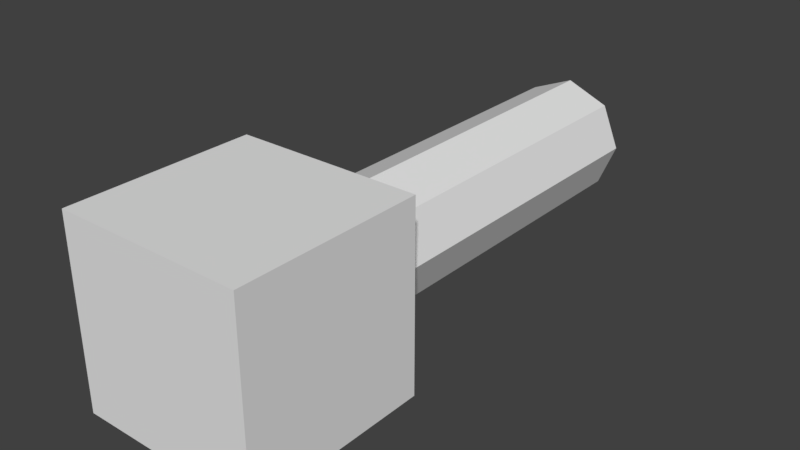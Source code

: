 # Source: Column1F_BaseMesh_0.1.blend  (saved by Blender 2.78.0; exported with 4.5.12 LTS)
import bpy
from mathutils import Matrix  # noqa: F401  (used for matrix-valued properties, if any)

bpy.ops.wm.read_factory_settings(use_empty=True)
scene = bpy.context.scene
scene.name = 'Scene'

# ---- collections
col_collection_1 = bpy.data.collections.new('Collection 1'); scene.collection.children.link(col_collection_1)

# ---- materials (node trees are filled in below, after node groups)
mat_column1f_material = bpy.data.materials.new('Column1F_Material')
mat_column1f_material.alpha_threshold = 0.0
mat_column1f_material.use_transparent_shadow = False
mat_column1f_material.roughness = 0.5

# ---- material node trees

# ---- world
world_world = bpy.data.worlds.new('World'); scene.world = world_world
world_world.color = (0.05088, 0.05088, 0.05088)
world_world.use_sun_shadow = False
world_world.sun_shadow_jitter_overblur = 0.0
world_world.cycles.sampling_method = 'MANUAL'

# ---- meshes
me_cube_001 = bpy.data.meshes.new('Cube.001')
me_cube_001.from_pydata([(-0.5, 5.166e-08, 0.5), (-0.5, 1.0, 0.5), (-0.5, 7.947e-09, -0.5), (-0.5, 1.0, -0.5), (0.5, 5.166e-08, 0.5), (0.5, 1.0, 0.5), (0.5, 7.947e-09, -0.5), (0.5, 1.0, -0.5), (-0.375, 1.0, 0.375), (-0.375, 1.0, -0.375), (0.375, 1.0, -0.375), (0.375, 1.0, 0.375), (-0.375, 1.1, 0.375), (-0.375, 1.1, -0.375), (0.375, 1.1, -0.375), (0.375, 1.1, 0.375), (-0.2309, 1.1, 0.2309), (-0.2309, 1.1, -0.2309), (0.2309, 1.1, -0.2309), (0.2309, 1.1, 0.2309), (-0.2309, 3.0, 0.2309), (-0.2309, 3.0, -0.2309), (0.2309, 3.0, -0.2309), (0.2309, 3.0, 0.2309), (0.0, 7.947e-09, -0.5), (0.0, 1.0, -0.5), (0.0, 5.166e-08, 0.5), (0.0, 1.0, 0.5), (0.0, 1.0, -0.375), (0.0, 1.0, 0.375), (0.0, 1.1, -0.375), (0.0, 1.1, 0.375), (0.0, 1.1, -0.3265), (0.0, 1.1, 0.3265), (0.0, 3.0, -0.3265), (0.0, 3.0, 0.3265), (-0.5, 2.98e-08, -1.303e-15), (-0.5, 1.0, -4.371e-08), (0.5, 2.98e-08, -1.303e-15), (0.5, 1.0, -4.371e-08), (-0.375, 1.0, -4.371e-08), (0.375, 1.0, -4.371e-08), (-0.375, 1.1, -4.808e-08), (0.375, 1.1, -4.808e-08), (-0.3265, 1.1, -4.808e-08), (0.3265, 1.1, -4.808e-08), (-0.3265, 3.0, -1.311e-07), (0.3265, 3.0, -1.311e-07), (0.0, 0.0, 0.0)], [], [(36, 37, 3, 2), (24, 25, 7, 6), (38, 39, 5, 4), (26, 27, 1, 0), (48, 38, 4, 26), (25, 3, 9, 28), (41, 10, 14, 43), (39, 7, 10, 41), (37, 1, 8, 40), (27, 5, 11, 29), (42, 12, 16, 44), (40, 8, 12, 42), (29, 11, 15, 31), (28, 9, 13, 30), (33, 19, 23, 35), (31, 15, 19, 33), (30, 13, 17, 32), (43, 14, 18, 45), (32, 17, 21, 34), (45, 18, 22, 47), (44, 16, 20, 46), (18, 32, 34, 22), (14, 30, 32, 18), (12, 31, 33, 16), (16, 33, 35, 20), (10, 28, 30, 14), (8, 29, 31, 12), (1, 27, 29, 8), (7, 25, 28, 10), (36, 48, 26, 0), (4, 5, 27, 26), (2, 3, 25, 24), (2, 24, 48, 36), (17, 44, 46, 21), (19, 45, 47, 23), (15, 43, 45, 19), (9, 40, 42, 13), (13, 42, 44, 17), (3, 37, 40, 9), (5, 39, 41, 11), (11, 41, 43, 15), (24, 6, 38, 48), (6, 7, 39, 38), (0, 1, 37, 36), (46, 20, 35, 23, 47, 22, 34, 21)])
_uv = me_cube_001.uv_layers.new(name='UVMap')
_uv.uv.foreach_set('vector', [0.5908, 0.4167, 0.2954, 0.4167, 0.2954, 0.2778, 0.5908, 0.2778, 0.5908, 0.1389, 0.2954, 0.1389, 0.2954, 4.967e-08, 0.5908, 0.0, 0.2954, 0.1389, 7.043e-08, 0.1389, 0.0, 7.451e-08, 0.2954, 0.0, 0.1477, 0.5556, 0.1477, 0.2778, 0.2954, 0.2778, 0.2954, 0.5556, 0.7385, 0.1389, 0.7385, 1.656e-08, 0.8862, 0.0, 0.8862, 0.1389, 0.2954, 0.6944, 0.2954, 0.8333, 0.2585, 0.7986, 0.2585, 0.6944, 0.55, 0.6597, 0.55, 0.7639, 0.5204, 0.7639, 0.5204, 0.6597, 0.1477, 0.5556, 0.2954, 0.5556, 0.2585, 0.5903, 0.1477, 0.5903, 0.1477, 0.8333, 4.402e-08, 0.8333, 0.03693, 0.7986, 0.1477, 0.7986, 1.761e-08, 0.6944, 0.0, 0.5556, 0.03693, 0.5903, 0.03693, 0.6944, 0.7016, 0.9306, 0.5908, 0.9306, 0.6334, 0.8905, 0.7016, 0.9171, 0.4613, 0.6597, 0.4613, 0.7639, 0.4318, 0.7639, 0.4318, 0.6597, 0.4909, 0.6597, 0.4909, 0.5556, 0.5204, 0.5556, 0.5204, 0.6597, 0.4613, 0.6597, 0.4613, 0.5556, 0.4909, 0.5556, 0.4909, 0.6597, 0.9318, 0.7222, 0.8636, 0.7222, 0.8636, 0.2778, 0.9318, 0.2778, 0.5908, 0.8264, 0.5908, 0.7222, 0.6334, 0.7623, 0.6052, 0.8264, 0.8124, 0.8264, 0.8124, 0.9306, 0.7698, 0.8905, 0.798, 0.8264, 0.7016, 0.7222, 0.8124, 0.7222, 0.7698, 0.7623, 0.7016, 0.7357, 0.3636, 1.0, 0.2954, 1.0, 0.2954, 0.5556, 0.3636, 0.5556, 0.7954, 0.2778, 0.8636, 0.2778, 0.8636, 0.7222, 0.7954, 0.7222, 0.659, 0.2778, 0.7272, 0.2778, 0.7272, 0.7222, 0.659, 0.7222, 0.4318, 1.0, 0.3636, 1.0, 0.3636, 0.5556, 0.4318, 0.5556, 0.8124, 0.7222, 0.8124, 0.8264, 0.798, 0.8264, 0.7698, 0.7623, 0.5908, 0.9306, 0.5908, 0.8264, 0.6052, 0.8264, 0.6334, 0.8905, 1.0, 0.7222, 0.9318, 0.7222, 0.9318, 0.2778, 1.0, 0.2778, 0.4613, 0.7639, 0.4613, 0.6597, 0.4909, 0.6597, 0.4909, 0.7639, 0.4909, 0.7639, 0.4909, 0.6597, 0.5204, 0.6597, 0.5204, 0.7639, 4.402e-08, 0.8333, 1.761e-08, 0.6944, 0.03693, 0.6944, 0.03693, 0.7986, 0.2954, 0.5556, 0.2954, 0.6944, 0.2585, 0.6944, 0.2585, 0.5903, 0.7385, 0.2778, 0.7385, 0.1389, 0.8862, 0.1389, 0.8862, 0.2778, 1.761e-08, 0.5556, 0.0, 0.2778, 0.1477, 0.2778, 0.1477, 0.5556, 0.5908, 0.2778, 0.2954, 0.2778, 0.2954, 0.1389, 0.5908, 0.1389, 0.5908, 0.2778, 0.5908, 0.1389, 0.7385, 0.1389, 0.7385, 0.2778, 0.5908, 0.2778, 0.659, 0.2778, 0.659, 0.7222, 0.5908, 0.7222, 0.7272, 0.2778, 0.7954, 0.2778, 0.7954, 0.7222, 0.7272, 0.7222, 0.5908, 0.7222, 0.7016, 0.7222, 0.7016, 0.7357, 0.6334, 0.7623, 0.4613, 0.5556, 0.4613, 0.6597, 0.4318, 0.6597, 0.4318, 0.5556, 0.8124, 0.9306, 0.7016, 0.9306, 0.7016, 0.9171, 0.7698, 0.8905, 0.2954, 0.8333, 0.1477, 0.8333, 0.1477, 0.7986, 0.2585, 0.7986, 0.0, 0.5556, 0.1477, 0.5556, 0.1477, 0.5903, 0.03693, 0.5903, 0.55, 0.5556, 0.55, 0.6597, 0.5204, 0.6597, 0.5204, 0.5556, 0.5908, 0.1389, 0.5908, 4.139e-08, 0.7385, 1.656e-08, 0.7385, 0.1389, 0.2954, 0.2778, 1.056e-07, 0.2778, 7.043e-08, 0.1389, 0.2954, 0.1389, 0.5908, 0.5556, 0.2954, 0.5556, 0.2954, 0.4167, 0.5908, 0.4167, 0.06959, 0.7271, 0.06959, 0.6809, 0.1023, 0.6482, 0.1485, 0.6482, 0.1811, 0.6809, 0.1811, 0.7271, 0.1485, 0.7598, 0.1023, 0.7598])
me_cube_001.materials.append(mat_column1f_material)
me_cube_001.use_remesh_preserve_volume = False
me_cube_001.use_remesh_preserve_attributes = False
me_cube_001.use_mirror_vertex_groups = False
me_cube_001.update()

# ---- objects
ob_column1f = bpy.data.objects.new('Column1F', me_cube_001)

# ---- transforms, parenting, visibility, modifiers, constraints
ob_column1f.location = (0.0, 0.0, 0.0)
ob_column1f.lineart.crease_threshold = 0.0

# ---- collection membership
col_collection_1.objects.link(ob_column1f)

# ---- scene / render settings (as saved in the file)
scene.frame_start = 1; scene.frame_end = 250; scene.frame_set(234)
scene.render.engine = 'BLENDER_EEVEE_NEXT'
scene.render.resolution_percentage = 50
scene.render.dither_intensity = 0.0
scene.cycles.use_denoising = False
scene.cycles.samples = 128
scene.cycles.sampling_pattern = 'TABULATED_SOBOL'
scene.cycles.light_sampling_threshold = 0.0
scene.cycles.use_adaptive_sampling = False
scene.cycles.use_light_tree = False
scene.cycles.blur_glossy = 0.0
scene.cycles.sample_clamp_indirect = 0.0
scene.view_settings.view_transform = 'Standard'
bpy.context.view_layer.update()

# ---- added for rendering (the .blend has no active camera and no usable light): camera, sun
cam_auto = bpy.data.cameras.new('AutoCamera')
cam_auto.lens = 50.0
cam_auto.sensor_width = 36.0
cam_auto.clip_end = 1000.0
ob_auto_camera = bpy.data.objects.new('AutoCamera', cam_auto)
scene.collection.objects.link(ob_auto_camera)
ob_auto_camera.location = (3.06862, -2.18235, 2.4549)
ob_auto_camera.rotation_euler = (1.09748, -7.21219e-08, 0.694738)
scene.camera = ob_auto_camera
light_auto_sun = bpy.data.lights.new('AutoSun', 'SUN')
light_auto_sun.energy = 3.0
light_auto_sun.angle = 0.0523599
ob_auto_sun = bpy.data.objects.new('AutoSun', light_auto_sun)
scene.collection.objects.link(ob_auto_sun)
ob_auto_sun.rotation_euler = (0.872665, 0.174533, 0.523599)
bpy.context.view_layer.update()
